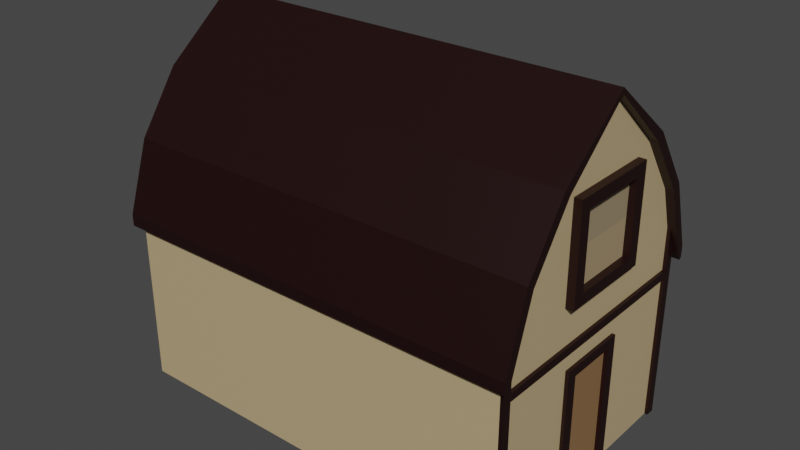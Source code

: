 # Source: House1.blend  (saved by Blender 3.4.6; exported with 4.5.12 LTS)
import bpy
from mathutils import Matrix  # noqa: F401  (used for matrix-valued properties, if any)

bpy.ops.wm.read_factory_settings(use_empty=True)
scene = bpy.context.scene
scene.name = 'Scene'

# ---- collections
col_collection = bpy.data.collections.new('Collection'); scene.collection.children.link(col_collection)

# ---- materials (node trees are filled in below, after node groups)
mat_wood = bpy.data.materials.new('wood')
mat_wood.use_transparent_shadow = False
mat_bing = bpy.data.materials.new('BIng')
mat_bing.use_transparent_shadow = False
mat_material_004 = bpy.data.materials.new('Material.004')
mat_material_004.use_transparent_shadow = False
mat_house_skin = bpy.data.materials.new('House skin')
mat_house_skin.use_transparent_shadow = False
mat_door = bpy.data.materials.new('Door')
mat_door.use_transparent_shadow = False

# ---- material node trees
mat_wood.use_nodes = True; mat_wood.node_tree.nodes.clear()
_N = mat_wood.node_tree.nodes; _L = mat_wood.node_tree.links
n0 = _N.new('ShaderNodeBsdfPrincipled'); n0.name = 'Principled BSDF'; n0.location = (10, 300)
n0.distribution = 'GGX'
n0.subsurface_method = 'RANDOM_WALK_SKIN'
n0.inputs[0].default_value = (0.01096, 0.0, 0.0, 1.0)
n0.inputs[3].default_value = 1.45
n0.inputs[27].default_value = (0.0, 0.0, 0.0, 1.0)
n0.inputs[28].default_value = 1.0
n1 = _N.new('ShaderNodeOutputMaterial'); n1.name = 'Material Output'; n1.location = (300, 300)
_L.new(n0.outputs[0], n1.inputs[0])
n1.is_active_output = True
mat_bing.use_nodes = True; mat_bing.node_tree.nodes.clear()
_N = mat_bing.node_tree.nodes; _L = mat_bing.node_tree.links
n0 = _N.new('ShaderNodeBsdfPrincipled'); n0.name = 'Principled BSDF'; n0.location = (10, 300)
n0.distribution = 'GGX'
n0.subsurface_method = 'RANDOM_WALK_SKIN'
n0.inputs[0].default_value = (0.3813, 0.2831, 0.162, 1.0)
n0.inputs[3].default_value = 1.45
n0.inputs[27].default_value = (0.0, 0.0, 0.0, 1.0)
n0.inputs[28].default_value = 1.0
n1 = _N.new('ShaderNodeOutputMaterial'); n1.name = 'Material Output'; n1.location = (300, 300)
_L.new(n0.outputs[0], n1.inputs[0])
n1.is_active_output = True
mat_material_004.use_nodes = True; mat_material_004.node_tree.nodes.clear()
_N = mat_material_004.node_tree.nodes; _L = mat_material_004.node_tree.links
n0 = _N.new('ShaderNodeBsdfPrincipled'); n0.name = 'Principled BSDF'; n0.location = (10, 300)
n0.distribution = 'GGX'
n0.subsurface_method = 'RANDOM_WALK_SKIN'
n0.inputs[0].default_value = (0.3231, 0.2502, 0.15, 1.0)
n0.inputs[3].default_value = 1.45
n0.inputs[27].default_value = (0.0, 0.0, 0.0, 1.0)
n0.inputs[28].default_value = 1.0
n1 = _N.new('ShaderNodeOutputMaterial'); n1.name = 'Material Output'; n1.location = (300, 300)
_L.new(n0.outputs[0], n1.inputs[0])
n1.is_active_output = True
mat_house_skin.use_nodes = True; mat_house_skin.node_tree.nodes.clear()
_N = mat_house_skin.node_tree.nodes; _L = mat_house_skin.node_tree.links
n0 = _N.new('ShaderNodeBsdfPrincipled'); n0.name = 'Principled BSDF'; n0.location = (10, 300)
n0.distribution = 'GGX'
n0.subsurface_method = 'RANDOM_WALK_SKIN'
n0.inputs[0].default_value = (0.5071, 0.3796, 0.2078, 1.0)
n0.inputs[3].default_value = 1.45
n0.inputs[27].default_value = (0.0, 0.0, 0.0, 1.0)
n0.inputs[28].default_value = 1.0
n1 = _N.new('ShaderNodeOutputMaterial'); n1.name = 'Material Output'; n1.location = (300, 300)
_L.new(n0.outputs[0], n1.inputs[0])
n1.is_active_output = True
mat_door.use_nodes = True; mat_door.node_tree.nodes.clear()
_N = mat_door.node_tree.nodes; _L = mat_door.node_tree.links
n0 = _N.new('ShaderNodeBsdfPrincipled'); n0.name = 'Principled BSDF'; n0.location = (10, 300)
n0.distribution = 'GGX'
n0.subsurface_method = 'RANDOM_WALK_SKIN'
n0.inputs[0].default_value = (0.2582, 0.1441, 0.06301, 1.0)
n0.inputs[3].default_value = 1.45
n0.inputs[27].default_value = (0.0, 0.0, 0.0, 1.0)
n0.inputs[28].default_value = 1.0
n1 = _N.new('ShaderNodeOutputMaterial'); n1.name = 'Material Output'; n1.location = (300, 300)
_L.new(n0.outputs[0], n1.inputs[0])
n1.is_active_output = True

# ---- world
world_world = bpy.data.worlds.new('World'); scene.world = world_world
world_world.use_nodes = True; world_world.node_tree.nodes.clear()
_N = world_world.node_tree.nodes; _L = world_world.node_tree.links
n0 = _N.new('ShaderNodeOutputWorld'); n0.name = 'World Output'; n0.location = (300, 300)
n1 = _N.new('ShaderNodeBackground'); n1.name = 'Background'; n1.location = (10, 300)
n1.inputs[0].default_value = (0.05088, 0.05088, 0.05088, 1.0)
_L.new(n1.outputs[0], n0.inputs[0])
n0.is_active_output = True
world_world.color = (0.05088, 0.05088, 0.05088)
world_world.use_sun_shadow = False
world_world.sun_shadow_jitter_overblur = 0.0

# ---- meshes
me_plane = bpy.data.meshes.new('Plane')
me_plane.from_pydata([(-2.774, -0.9528, 4.111), (-0.7744, -0.9528, 4.111), (-2.774, 1.047, 4.111), (-0.7744, 1.047, 4.111), (-2.528, -0.7033, 4.111), (-2.528, 0.8009, 4.111), (-1.008, -0.7033, 4.111), (-1.008, 0.8009, 4.111), (-2.528, -0.7033, 4.272), (-2.774, -0.9528, 4.272), (-2.774, 1.047, 4.272), (-0.7744, -0.9528, 4.272), (-0.7744, 1.047, 4.272), (-1.008, -0.7033, 4.272), (-1.008, 0.8009, 4.272), (-2.528, 0.8009, 4.272), (-1.768, -0.7033, 4.111), (-1.768, 0.8009, 4.111), (-2.528, 0.04883, 4.111), (-1.008, 0.04883, 4.111), (3.293, 2.692, -4.452), (-0.3107, 2.692, -4.452), (3.293, 2.692, 4.1), (-0.3107, 2.692, 4.1), (-1.771, 2.21, -4.452), (-1.771, 2.21, 4.1), (-3.012, 1.344, -4.452), (-3.012, 1.344, 4.1), (-4.216, -0.001336, -4.452), (-4.216, -0.001336, 4.1), (3.293, -0.001336, -4.452), (-0.3107, -0.001336, -4.452), (3.293, -0.001336, 4.1), (-0.3107, -0.001336, 4.1), (-1.771, -0.001336, -4.452), (-1.771, -0.001336, 4.1), (-3.012, -0.001336, -4.452), (-3.012, -0.001336, 4.1), (-1.882, 2.377, 4.281), (-1.771, 2.21, 4.281), (-0.3107, 2.692, 4.281), (-0.422, 2.859, 4.281), (-3.012, 1.344, 4.281), (-4.216, -0.001336, 4.281), (-3.123, 1.51, 4.281), (-4.327, -0.001336, 4.281), (-0.1402, 2.807, 4.1), (-0.1402, 2.807, 4.281), (-0.175, 2.859, 4.281), (-1.771, 2.21, -4.594), (-0.3107, 2.692, -4.594), (-3.012, 1.344, -4.594), (-0.422, 2.859, -4.594), (-4.216, -0.001336, -4.594), (-1.882, 2.377, -4.594), (-3.123, 1.51, -4.594), (-4.327, -0.001336, -4.594), (-0.1402, 2.807, -4.594), (-0.175, 2.859, -4.594), (0.5549, 2.692, -4.452), (0.542, 2.692, 4.1), (0.542, -0.001336, 4.1), (0.5549, -0.001336, -4.452), (0.7389, 2.692, -4.452), (0.7389, 2.692, 4.1), (0.7389, -0.001336, 4.1), (0.7389, -0.001336, -4.452), (-0.3107, 2.504, 4.1), (3.293, 2.504, 4.1), (0.542, 0.7636, 4.1), (0.542, 0.5316, 4.1), (0.7389, 0.7645, 4.1), (0.7389, 0.5316, 4.1), (3.293, 0.5319, 4.1), (3.293, 0.7642, 4.1), (0.542, 0.5316, 4.172), (0.542, -0.001336, 4.172), (0.7389, -0.001336, 4.172), (0.7389, 0.5316, 4.172), (0.542, 0.7636, 4.172), (0.7389, 0.7645, 4.172), (3.293, 0.5319, 4.172), (3.293, 0.7642, 4.172), (-0.8818, 2.504, 4.1), (0.009151, 2.692, 4.1), (0.009151, 2.504, 4.1), (0.00915, -0.001336, 4.1), (0.1745, 2.504, 4.1), (0.1745, 2.692, 4.1), (0.1745, -0.001336, 4.1), (0.7389, 2.692, 4.169), (3.293, 2.692, 4.169), (-0.8818, 2.504, 4.169), (-0.3107, 2.692, 4.169), (0.1745, 2.692, 4.169), (0.542, 2.692, 4.169), (0.1745, 2.504, 4.169), (0.009151, 2.504, 4.169), (3.293, 2.504, 4.169), (0.009151, 2.692, 4.169), (-0.3107, 2.504, 4.169), (0.00915, -0.001336, 4.169), (0.1745, -0.001336, 4.169), (3.293, -2.695, -4.452), (-0.3107, -2.695, -4.452), (3.293, -2.695, 4.1), (-0.3107, -2.695, 4.1), (-1.771, -2.213, -4.452), (-1.771, -2.213, 4.1), (-3.012, -1.347, -4.452), (-3.012, -1.347, 4.1), (-1.882, -2.379, 4.281), (-1.771, -2.213, 4.281), (-0.3107, -2.695, 4.281), (-0.422, -2.861, 4.281), (-3.012, -1.347, 4.281), (-3.123, -1.513, 4.281), (-0.1402, -2.809, 4.1), (-0.1402, -2.809, 4.281), (-0.175, -2.861, 4.281), (-1.771, -2.213, -4.594), (-0.3107, -2.695, -4.594), (-3.012, -1.347, -4.594), (-0.422, -2.861, -4.594), (-1.882, -2.379, -4.594), (-3.123, -1.513, -4.594), (-0.1402, -2.809, -4.594), (-0.175, -2.861, -4.594), (0.5549, -2.695, -4.452), (0.542, -2.695, 4.1), (0.7389, -2.695, -4.452), (0.7389, -2.695, 4.1), (-0.3107, -2.507, 4.1), (3.293, -2.507, 4.1), (0.542, -0.7663, 4.1), (0.542, -0.5342, 4.1), (0.7389, -0.7672, 4.1), (0.7389, -0.5343, 4.1), (3.293, -0.5346, 4.1), (3.293, -0.7669, 4.1), (0.542, -0.5342, 4.172), (0.7389, -0.5343, 4.172), (0.542, -0.7663, 4.172), (0.7389, -0.7672, 4.172), (3.293, -0.5346, 4.172), (3.293, -0.7669, 4.172), (-0.8818, -2.507, 4.1), (0.009151, -2.695, 4.1), (0.009151, -2.507, 4.1), (0.1745, -2.507, 4.1), (0.1745, -2.695, 4.1), (0.7389, -2.695, 4.169), (3.293, -2.695, 4.169), (-0.8818, -2.507, 4.169), (-0.3107, -2.695, 4.169), (0.1745, -2.695, 4.169), (0.542, -2.695, 4.169), (0.1745, -2.507, 4.169), (0.009151, -2.507, 4.169), (3.293, -2.507, 4.169), (0.009151, -2.695, 4.169), (-0.3107, -2.507, 4.169), (-1.768, -0.7033, 4.125), (-2.528, -0.7033, 4.125), (-1.768, 0.8009, 4.125), (-2.528, 0.8009, 4.125), (-2.528, 0.04883, 4.125), (-1.008, 0.04883, 4.125), (-1.008, 0.8009, 4.125), (-1.008, -0.7033, 4.125), (-1.768, 0.04883, 4.125)], [], [(0, 4, 16, 6, 1), (4, 0, 2, 5, 18), (7, 17, 5, 2, 3), (3, 1, 6, 19, 7), (9, 11, 13, 8), (8, 15, 10, 9), (14, 12, 10, 15), (12, 14, 13, 11), (3, 2, 10, 12), (4, 18, 5, 15, 8), (6, 16, 4, 8, 13), (1, 3, 12, 11), (7, 19, 6, 13, 14), (0, 1, 11, 9), (5, 17, 7, 14, 15), (2, 0, 9, 10), (5, 18, 166, 165), (16, 6, 169, 162), (18, 4, 163, 166), (17, 5, 165, 164), (95, 94, 96, 98, 91, 90), (59, 21, 23, 84, 88, 60), (62, 31, 21, 59), (83, 25, 35, 33, 67), (24, 34, 36, 26), (21, 31, 34, 24), (27, 29, 37), (26, 36, 28), (56, 45, 44, 55), (21, 50, 57, 46, 23), (52, 41, 48, 58), (29, 27, 42, 43), (43, 42, 44, 45), (39, 40, 41, 38), (42, 39, 38, 44), (27, 25, 39, 42), (40, 23, 46, 47), (25, 83, 23, 40, 39), (54, 38, 41, 52), (58, 48, 47, 46, 57), (48, 41, 40, 47), (49, 51, 55, 54), (50, 49, 54, 52), (51, 53, 56, 55), (50, 52, 58, 57), (21, 24, 49, 50), (26, 28, 53, 51), (55, 44, 38, 54), (24, 26, 51, 49), (20, 22, 68, 74, 73, 32, 30), (63, 59, 60, 64), (68, 22, 91, 98), (66, 62, 59, 63), (20, 63, 64, 22), (30, 66, 63, 20), (74, 71, 80, 82), (70, 61, 76, 75), (73, 72, 65, 32), (72, 73, 81, 78), (75, 76, 77, 78), (82, 80, 78, 81), (75, 78, 80, 79), (65, 72, 78, 77), (71, 69, 79, 80), (73, 74, 82, 81), (69, 70, 75, 79), (83, 67, 100, 92), (23, 83, 92, 93), (67, 33, 86, 85), (88, 84, 99, 94), (87, 89, 61, 70, 69, 71, 74, 68), (87, 68, 98, 96), (92, 100, 93), (97, 99, 93, 100), (97, 101, 102, 96), (96, 94, 99, 97), (67, 85, 97, 100), (84, 23, 93, 99), (89, 87, 96, 102), (64, 60, 95, 90), (60, 88, 94, 95), (22, 64, 90, 91), (85, 86, 101, 97), (35, 25, 27, 37), (156, 151, 152, 159, 157, 155), (128, 129, 150, 147, 106, 104), (62, 128, 104, 31), (146, 132, 33, 35, 108), (107, 109, 36, 34), (104, 107, 34, 31), (110, 37, 29), (109, 28, 36), (56, 125, 116, 45), (104, 106, 117, 126, 121), (123, 127, 119, 114), (29, 43, 115, 110), (43, 45, 116, 115), (112, 111, 114, 113), (115, 116, 111, 112), (110, 115, 112, 108), (113, 118, 117, 106), (108, 112, 113, 106, 146), (124, 123, 114, 111), (127, 126, 117, 118, 119), (119, 118, 113, 114), (120, 124, 125, 122), (121, 123, 124, 120), (122, 125, 56, 53), (121, 126, 127, 123), (104, 121, 120, 107), (109, 122, 53, 28), (125, 124, 111, 116), (107, 120, 122, 109), (103, 30, 32, 138, 139, 133, 105), (130, 131, 129, 128), (133, 159, 152, 105), (66, 130, 128, 62), (103, 105, 131, 130), (30, 103, 130, 66), (139, 145, 143, 136), (135, 140, 76, 61), (138, 32, 65, 137), (137, 141, 144, 138), (140, 141, 77, 76), (145, 144, 141, 143), (140, 142, 143, 141), (65, 77, 141, 137), (136, 143, 142, 134), (138, 144, 145, 139), (134, 142, 140, 135), (146, 153, 161, 132), (106, 154, 153, 146), (132, 148, 86, 33), (150, 155, 160, 147), (149, 133, 139, 136, 134, 135, 61, 89), (149, 157, 159, 133), (153, 154, 161), (158, 161, 154, 160), (158, 157, 102, 101), (157, 158, 160, 155), (132, 161, 158, 148), (147, 160, 154, 106), (89, 102, 157, 149), (131, 151, 156, 129), (129, 156, 155, 150), (105, 152, 151, 131), (148, 158, 101, 86), (35, 37, 110, 108), (170, 164, 165, 166), (162, 170, 166, 163), (169, 167, 170, 162), (167, 168, 164, 170), (4, 16, 162, 163), (6, 19, 167, 169), (7, 17, 164, 168), (19, 7, 168, 167)])
me_plane.polygons.foreach_set('material_index', [0, 0, 0, 0, 0, 0, 0, 0, 0, 0, 0, 0, 0, 0, 0, 0, 0, 0, 0, 0, 0, 3, 3, 3, 3, 3, 3, 3, 0, 0, 0, 0, 0, 0, 0, 0, 0, 0, 0, 0, 0, 0, 0, 0, 0, 0, 0, 0, 0, 3, 3, 0, 3, 3, 3, 0, 0, 4, 0, 0, 0, 0, 3, 0, 0, 0, 0, 0, 3, 0, 3, 0, 0, 0, 0, 0, 0, 0, 3, 0, 0, 0, 0, 3, 0, 3, 3, 3, 3, 3, 3, 3, 0, 0, 0, 0, 0, 0, 0, 0, 0, 0, 0, 0, 0, 0, 0, 0, 0, 0, 0, 0, 0, 3, 3, 0, 3, 3, 3, 0, 0, 4, 0, 0, 0, 0, 3, 0, 0, 0, 0, 0, 3, 0, 3, 0, 0, 0, 0, 0, 0, 0, 3, 0, 0, 0, 0, 3, 2, 2, 1, 1, 0, 0, 0, 0])
_uv = me_plane.uv_layers.new(name='UVMap')
_uv.uv.foreach_set('vector', [0.0, 0.0, 0.0, 0.0, 0.0, 0.0, 0.0, 0.0, 0.0, 0.0, 0.0, 0.0, 0.0, 0.0, 0.0, 0.0, 0.0, 0.0, 0.0, 0.0, 0.0, 0.0, 0.0, 0.0, 0.0, 0.0, 0.0, 0.0, 0.0, 0.0, 0.0, 0.0, 0.0, 0.0, 0.0, 0.0, 0.0, 0.0, 0.0, 0.0, 0.0, 0.0, 0.0, 0.0, 0.0, 0.0, 0.0, 0.0, 0.0, 0.0, 0.0, 0.0, 0.0, 0.0, 0.0, 0.0, 0.0, 0.0, 0.0, 0.0, 0.0, 0.0, 0.0, 0.0, 0.0, 0.0, 0.0, 0.0, 0.0, 0.0, 0.0, 0.0, 0.0, 0.0, 0.0, 0.0, 0.0, 0.0, 0.0, 0.0, 0.0, 0.0, 0.0, 0.0, 0.0, 0.0, 0.0, 0.0, 0.0, 0.0, 0.0, 0.0, 0.0, 0.0, 0.0, 0.0, 0.0, 0.0, 0.0, 0.0, 0.0, 0.0, 0.0, 0.0, 0.0, 0.0, 0.0, 0.0, 0.0, 0.0, 0.0, 0.0, 0.0, 0.0, 0.0, 0.0, 0.0, 0.0, 0.0, 0.0, 0.0, 0.0, 0.0, 0.0, 0.0, 0.0, 0.0, 0.0, 0.0, 0.0, 0.0, 0.0, 0.0, 0.0, 0.0, 0.0, 0.0, 0.0, 0.0, 0.0, 0.0, 0.0, 0.0, 0.0, 0.0, 0.0, 0.0, 0.0, 0.0, 0.0, 0.0, 0.0, 0.0, 0.0, 0.0, 0.0, 0.0, 0.0, 0.0, 0.0, 0.0, 0.0, 0.0, 0.0, 0.0, 0.0, 0.0, 0.0, 0.0, 0.0, 0.0, 0.0, 0.0, 0.0, 0.0, 0.0, 0.565, 0.5, 0.5881, 0.5, 0.5886, 0.5075, 0.375, 0.5075, 0.375, 0.5, 0.5513, 0.5, 0.565, 0.25, 0.625, 0.25, 0.625, 0.5, 0.6025, 0.5, 0.5881, 0.5, 0.565, 0.5, 0.565, 0.1424, 0.625, 0.1424, 0.625, 0.25, 0.565, 0.25, 0.625, 0.5, 0.625, 0.5, 0.625, 0.6076, 0.625, 0.6076, 0.625, 0.5075, 0.625, 0.25, 0.625, 0.1424, 0.625, 0.1424, 0.625, 0.25, 0.625, 0.25, 0.625, 0.1424, 0.625, 0.1424, 0.625, 0.25, 0.625, 0.5, 0.625, 0.5, 0.625, 0.6076, 0.625, 0.25, 0.625, 0.1424, 0.625, 0.25, 0.625, 0.25, 0.625, 0.5, 0.625, 0.5, 0.625, 0.25, 0.625, 0.25, 0.625, 0.25, 0.625, 0.25, 0.625, 0.5, 0.625, 0.5, 0.625, 0.25, 0.625, 0.5, 0.625, 0.5, 0.625, 0.25, 0.625, 0.5, 0.625, 0.5, 0.625, 0.5, 0.625, 0.5, 0.625, 0.5, 0.625, 0.5, 0.625, 0.5, 0.625, 0.5, 0.625, 0.5, 0.625, 0.5, 0.625, 0.5, 0.625, 0.5, 0.625, 0.5, 0.625, 0.5, 0.625, 0.5, 0.625, 0.5, 0.625, 0.5, 0.625, 0.5, 0.625, 0.5, 0.625, 0.5, 0.625, 0.5, 0.625, 0.5, 0.625, 0.5, 0.625, 0.5, 0.625, 0.5, 0.625, 0.5, 0.625, 0.5, 0.625, 0.5, 0.625, 0.5, 0.625, 0.25, 0.625, 0.5, 0.625, 0.5, 0.625, 0.25, 0.625, 0.25, 0.625, 0.5, 0.625, 0.5, 0.625, 0.5, 0.625, 0.25, 0.625, 0.5, 0.625, 0.5, 0.625, 0.5, 0.625, 0.5, 0.625, 0.25, 0.625, 0.25, 0.625, 0.25, 0.625, 0.25, 0.625, 0.25, 0.625, 0.25, 0.625, 0.25, 0.625, 0.25, 0.625, 0.25, 0.625, 0.25, 0.625, 0.25, 0.625, 0.25, 0.625, 0.25, 0.625, 0.25, 0.625, 0.25, 0.625, 0.25, 0.625, 0.25, 0.625, 0.25, 0.625, 0.25, 0.625, 0.25, 0.625, 0.25, 0.625, 0.25, 0.625, 0.25, 0.625, 0.25, 0.625, 0.25, 0.625, 0.5, 0.625, 0.5, 0.625, 0.25, 0.625, 0.25, 0.625, 0.25, 0.625, 0.25, 0.625, 0.25, 0.125, 0.5, 0.375, 0.5, 0.375, 0.5075, 0.375, 0.577, 0.375, 0.5863, 0.375, 0.6076, 0.125, 0.6076, 0.5513, 0.25, 0.565, 0.25, 0.565, 0.5, 0.5513, 0.5, 0.375, 0.5075, 0.375, 0.5, 0.375, 0.5, 0.375, 0.5075, 0.5513, 0.1424, 0.565, 0.1424, 0.565, 0.25, 0.5513, 0.25, 0.375, 0.25, 0.5513, 0.25, 0.5513, 0.5, 0.375, 0.5, 0.375, 0.1424, 0.5513, 0.1424, 0.5513, 0.25, 0.375, 0.25, 0.375, 0.577, 0.5513, 0.577, 0.5513, 0.577, 0.375, 0.577, 0.565, 0.5863, 0.565, 0.6076, 0.565, 0.6076, 0.565, 0.5863, 0.375, 0.5863, 0.5513, 0.5863, 0.5513, 0.6076, 0.375, 0.6076, 0.5513, 0.5863, 0.375, 0.5863, 0.375, 0.5863, 0.5513, 0.5863, 0.565, 0.5863, 0.565, 0.6076, 0.5513, 0.6076, 0.5513, 0.5863, 0.375, 0.577, 0.5513, 0.577, 0.5513, 0.5863, 0.375, 0.5863, 0.565, 0.5863, 0.5513, 0.5863, 0.5513, 0.577, 0.565, 0.577, 0.5513, 0.6076, 0.5513, 0.5863, 0.5513, 0.5863, 0.5513, 0.6076, 0.5513, 0.577, 0.565, 0.577, 0.565, 0.577, 0.5513, 0.577, 0.375, 0.5863, 0.375, 0.577, 0.375, 0.577, 0.375, 0.5863, 0.565, 0.577, 0.565, 0.5863, 0.565, 0.5863, 0.565, 0.577, 0.625, 0.5, 0.625, 0.5075, 0.625, 0.5075, 0.625, 0.5, 0.625, 0.5, 0.625, 0.5, 0.625, 0.5, 0.625, 0.5, 0.625, 0.5075, 0.625, 0.6076, 0.6025, 0.6076, 0.6028, 0.5075, 0.5881, 0.5, 0.6025, 0.5, 0.6025, 0.5, 0.5881, 0.5, 0.5886, 0.5075, 0.5881, 0.6076, 0.565, 0.6076, 0.565, 0.5863, 0.565, 0.577, 0.5513, 0.577, 0.375, 0.577, 0.375, 0.5075, 0.5886, 0.5075, 0.375, 0.5075, 0.375, 0.5075, 0.5886, 0.5075, 0.625, 0.5, 0.625, 0.5075, 0.625, 0.5, 0.6028, 0.5075, 0.6025, 0.5, 0.625, 0.5, 0.625, 0.5075, 0.6028, 0.5075, 0.6025, 0.6076, 0.5881, 0.6076, 0.5886, 0.5075, 0.5886, 0.5075, 0.5881, 0.5, 0.6025, 0.5, 0.6028, 0.5075, 0.625, 0.5075, 0.6028, 0.5075, 0.6028, 0.5075, 0.625, 0.5075, 0.6025, 0.5, 0.625, 0.5, 0.625, 0.5, 0.6025, 0.5, 0.5881, 0.6076, 0.5886, 0.5075, 0.5886, 0.5075, 0.5881, 0.6076, 0.5513, 0.5, 0.565, 0.5, 0.565, 0.5, 0.5513, 0.5, 0.565, 0.5, 0.5881, 0.5, 0.5881, 0.5, 0.565, 0.5, 0.375, 0.5, 0.5513, 0.5, 0.5513, 0.5, 0.375, 0.5, 0.6028, 0.5075, 0.6025, 0.6076, 0.6025, 0.6076, 0.6028, 0.5075, 0.625, 0.6076, 0.625, 0.5, 0.625, 0.5, 0.625, 0.6076, 0.565, 0.5, 0.5513, 0.5, 0.375, 0.5, 0.375, 0.5075, 0.5886, 0.5075, 0.5881, 0.5, 0.565, 0.25, 0.565, 0.5, 0.5881, 0.5, 0.6025, 0.5, 0.625, 0.5, 0.625, 0.25, 0.565, 0.1424, 0.565, 0.25, 0.625, 0.25, 0.625, 0.1424, 0.625, 0.5, 0.625, 0.5075, 0.625, 0.6076, 0.625, 0.6076, 0.625, 0.5, 0.625, 0.25, 0.625, 0.25, 0.625, 0.1424, 0.625, 0.1424, 0.625, 0.25, 0.625, 0.25, 0.625, 0.1424, 0.625, 0.1424, 0.625, 0.5, 0.625, 0.6076, 0.625, 0.5, 0.625, 0.25, 0.625, 0.25, 0.625, 0.1424, 0.625, 0.25, 0.625, 0.25, 0.625, 0.5, 0.625, 0.5, 0.625, 0.25, 0.625, 0.5, 0.625, 0.5, 0.625, 0.25, 0.625, 0.25, 0.625, 0.25, 0.625, 0.25, 0.625, 0.5, 0.625, 0.5, 0.625, 0.5, 0.625, 0.5, 0.625, 0.5, 0.625, 0.5, 0.625, 0.5, 0.625, 0.5, 0.625, 0.5, 0.625, 0.5, 0.625, 0.5, 0.625, 0.5, 0.625, 0.5, 0.625, 0.5, 0.625, 0.5, 0.625, 0.5, 0.625, 0.5, 0.625, 0.5, 0.625, 0.5, 0.625, 0.5, 0.625, 0.5, 0.625, 0.5, 0.625, 0.5, 0.625, 0.5, 0.625, 0.5, 0.625, 0.5, 0.625, 0.5, 0.625, 0.5, 0.625, 0.5, 0.625, 0.5, 0.625, 0.5, 0.625, 0.25, 0.625, 0.25, 0.625, 0.5, 0.625, 0.5, 0.625, 0.25, 0.625, 0.25, 0.625, 0.5, 0.625, 0.5, 0.625, 0.5, 0.625, 0.5, 0.625, 0.5, 0.625, 0.5, 0.625, 0.5, 0.625, 0.25, 0.625, 0.25, 0.625, 0.25, 0.625, 0.25, 0.625, 0.25, 0.625, 0.25, 0.625, 0.25, 0.625, 0.25, 0.625, 0.25, 0.625, 0.25, 0.625, 0.25, 0.625, 0.25, 0.625, 0.25, 0.625, 0.25, 0.625, 0.25, 0.625, 0.25, 0.625, 0.25, 0.625, 0.25, 0.625, 0.25, 0.625, 0.25, 0.625, 0.25, 0.625, 0.25, 0.625, 0.25, 0.625, 0.25, 0.625, 0.25, 0.625, 0.25, 0.625, 0.5, 0.625, 0.5, 0.625, 0.25, 0.625, 0.25, 0.625, 0.25, 0.625, 0.25, 0.125, 0.5, 0.125, 0.6076, 0.375, 0.6076, 0.375, 0.5863, 0.375, 0.577, 0.375, 0.5075, 0.375, 0.5, 0.5513, 0.25, 0.5513, 0.5, 0.565, 0.5, 0.565, 0.25, 0.375, 0.5075, 0.375, 0.5075, 0.375, 0.5, 0.375, 0.5, 0.5513, 0.1424, 0.5513, 0.25, 0.565, 0.25, 0.565, 0.1424, 0.375, 0.25, 0.375, 0.5, 0.5513, 0.5, 0.5513, 0.25, 0.375, 0.1424, 0.375, 0.25, 0.5513, 0.25, 0.5513, 0.1424, 0.375, 0.577, 0.375, 0.577, 0.5513, 0.577, 0.5513, 0.577, 0.565, 0.5863, 0.565, 0.5863, 0.565, 0.6076, 0.565, 0.6076, 0.375, 0.5863, 0.375, 0.6076, 0.5513, 0.6076, 0.5513, 0.5863, 0.5513, 0.5863, 0.5513, 0.5863, 0.375, 0.5863, 0.375, 0.5863, 0.565, 0.5863, 0.5513, 0.5863, 0.5513, 0.6076, 0.565, 0.6076, 0.375, 0.577, 0.375, 0.5863, 0.5513, 0.5863, 0.5513, 0.577, 0.565, 0.5863, 0.565, 0.577, 0.5513, 0.577, 0.5513, 0.5863, 0.5513, 0.6076, 0.5513, 0.6076, 0.5513, 0.5863, 0.5513, 0.5863, 0.5513, 0.577, 0.5513, 0.577, 0.565, 0.577, 0.565, 0.577, 0.375, 0.5863, 0.375, 0.5863, 0.375, 0.577, 0.375, 0.577, 0.565, 0.577, 0.565, 0.577, 0.565, 0.5863, 0.565, 0.5863, 0.625, 0.5, 0.625, 0.5, 0.625, 0.5075, 0.625, 0.5075, 0.625, 0.5, 0.625, 0.5, 0.625, 0.5, 0.625, 0.5, 0.625, 0.5075, 0.6028, 0.5075, 0.6025, 0.6076, 0.625, 0.6076, 0.5881, 0.5, 0.5881, 0.5, 0.6025, 0.5, 0.6025, 0.5, 0.5886, 0.5075, 0.375, 0.5075, 0.375, 0.577, 0.5513, 0.577, 0.565, 0.577, 0.565, 0.5863, 0.565, 0.6076, 0.5881, 0.6076, 0.5886, 0.5075, 0.5886, 0.5075, 0.375, 0.5075, 0.375, 0.5075, 0.625, 0.5, 0.625, 0.5, 0.625, 0.5075, 0.6028, 0.5075, 0.625, 0.5075, 0.625, 0.5, 0.6025, 0.5, 0.6028, 0.5075, 0.5886, 0.5075, 0.5881, 0.6076, 0.6025, 0.6076, 0.5886, 0.5075, 0.6028, 0.5075, 0.6025, 0.5, 0.5881, 0.5, 0.625, 0.5075, 0.625, 0.5075, 0.6028, 0.5075, 0.6028, 0.5075, 0.6025, 0.5, 0.6025, 0.5, 0.625, 0.5, 0.625, 0.5, 0.5881, 0.6076, 0.5881, 0.6076, 0.5886, 0.5075, 0.5886, 0.5075, 0.5513, 0.5, 0.5513, 0.5, 0.565, 0.5, 0.565, 0.5, 0.565, 0.5, 0.565, 0.5, 0.5881, 0.5, 0.5881, 0.5, 0.375, 0.5, 0.375, 0.5, 0.5513, 0.5, 0.5513, 0.5, 0.6028, 0.5075, 0.6028, 0.5075, 0.6025, 0.6076, 0.6025, 0.6076, 0.625, 0.6076, 0.625, 0.6076, 0.625, 0.5, 0.625, 0.5, 0.0, 0.0, 0.0, 0.0, 0.0, 0.0, 0.0, 0.0, 0.0, 0.0, 0.0, 0.0, 0.0, 0.0, 0.0, 0.0, 0.0, 0.0, 0.0, 0.0, 0.0, 0.0, 0.0, 0.0, 0.0, 0.0, 0.0, 0.0, 0.0, 0.0, 0.0, 0.0, 0.0, 0.0, 0.0, 0.0, 0.0, 0.0, 0.0, 0.0, 0.0, 0.0, 0.0, 0.0, 0.0, 0.0, 0.0, 0.0, 0.0, 0.0, 0.0, 0.0, 0.0, 0.0, 0.0, 0.0, 0.0, 0.0, 0.0, 0.0, 0.0, 0.0, 0.0, 0.0])
me_plane.materials.append(mat_wood)
me_plane.materials.append(mat_bing)
me_plane.materials.append(mat_material_004)
me_plane.materials.append(mat_house_skin)
me_plane.materials.append(mat_door)
me_plane.update()

# ---- objects
ob_house = bpy.data.objects.new('House', me_plane)

# ---- transforms, parenting, visibility, modifiers, constraints
ob_house.location = (1.662, 19.0, 4.102)
ob_house.rotation_euler = (-0.0, 1.571, 0.0)

# ---- collection membership
col_collection.objects.link(ob_house)

# ---- scene / render settings (as saved in the file)
scene.frame_start = 1; scene.frame_end = 250; scene.frame_set(0)
scene.render.engine = 'BLENDER_EEVEE_NEXT'
scene.cycles.sampling_pattern = 'TABULATED_SOBOL'
scene.cycles.use_light_tree = False
scene.view_settings.view_transform = 'Filmic'
bpy.context.view_layer.update()

# ---- added for rendering (the .blend has no active camera and no usable light): camera, sun
cam_auto = bpy.data.cameras.new('AutoCamera')
cam_auto.lens = 50.0
cam_auto.sensor_width = 36.0
cam_auto.clip_end = 1000.0
ob_auto_camera = bpy.data.objects.new('AutoCamera', cam_auto)
scene.collection.objects.link(ob_auto_camera)
ob_auto_camera.location = (13.5527, 4.54141, 14.2574)
ob_auto_camera.rotation_euler = (1.09748, -7.21219e-08, 0.694738)
scene.camera = ob_auto_camera
light_auto_sun = bpy.data.lights.new('AutoSun', 'SUN')
light_auto_sun.energy = 3.0
light_auto_sun.angle = 0.0523599
ob_auto_sun = bpy.data.objects.new('AutoSun', light_auto_sun)
scene.collection.objects.link(ob_auto_sun)
ob_auto_sun.rotation_euler = (0.872665, 0.174533, 0.523599)
bpy.context.view_layer.update()
